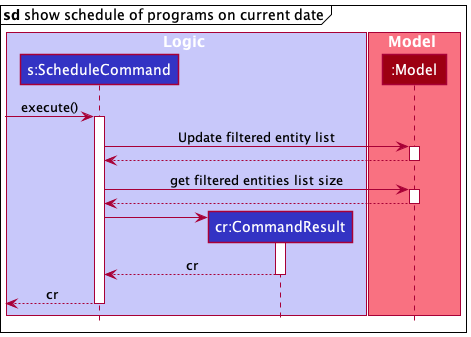

The diagram above was rendered by PlantUML. Its source (embedded in the PNG):
@startuml
!include style.puml

box Logic LOGIC_COLOR_T1
participant "s:ScheduleCommand" as ScheduleCommand LOGIC_COLOR
participant "cr:CommandResult" as CommandResult LOGIC_COLOR
end box

box Model MODEL_COLOR_T1
participant ":Model" as Model MODEL_COLOR
end box

mainframe **sd** show schedule of programs on current date

[-> ScheduleCommand : execute()

activate ScheduleCommand

ScheduleCommand -> Model : Update filtered entity list
activate Model
Model --> ScheduleCommand
deactivate Model

ScheduleCommand -> Model : get filtered entities list size
activate Model
Model --> ScheduleCommand
deactivate Model


create CommandResult
ScheduleCommand -> CommandResult
activate CommandResult
CommandResult --> ScheduleCommand : cr
deactivate CommandResult

[<-- ScheduleCommand : cr
deactivate ScheduleCommand

@enduml